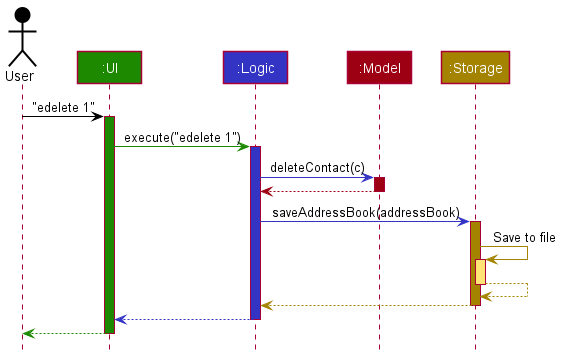

The diagram above was rendered by PlantUML. Its source (embedded in the PNG):
@startuml
!include style.puml

Actor User as user USER_COLOR
Participant ":UI" as ui UI_COLOR
Participant ":Logic" as logic LOGIC_COLOR
Participant ":Model" as model MODEL_COLOR
Participant ":Storage" as storage STORAGE_COLOR

user -[USER_COLOR]> ui : "edelete 1"
activate ui UI_COLOR

ui -[UI_COLOR]> logic : execute("edelete 1")
activate logic LOGIC_COLOR

logic -[LOGIC_COLOR]> model : deleteContact(c)
activate model MODEL_COLOR

model -[MODEL_COLOR]-> logic
deactivate model

logic -[LOGIC_COLOR]> storage : saveAddressBook(addressBook)
activate storage STORAGE_COLOR

storage -[STORAGE_COLOR]> storage : Save to file
activate storage STORAGE_COLOR_T1
storage --[STORAGE_COLOR]> storage
deactivate storage

storage --[STORAGE_COLOR]> logic
deactivate storage

logic --[LOGIC_COLOR]> ui
deactivate logic

ui--[UI_COLOR]> user
deactivate ui
@enduml